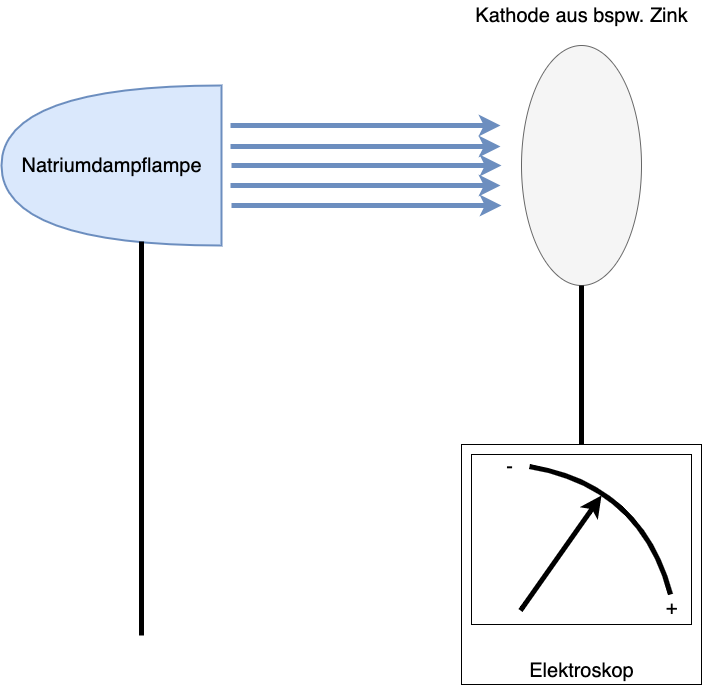

The diagram above was exported from draw.io. Its source (the exported page's mxGraphModel, read from the mxfile embedded in the PNG):
<mxGraphModel dx="1018" dy="679" grid="1" gridSize="10" guides="1" tooltips="1" connect="1" arrows="1" fold="1" page="1" pageScale="1" pageWidth="827" pageHeight="1169" math="0" shadow="0">
  <root>
    <mxCell id="0" />
    <mxCell id="1" parent="0" />
    <mxCell id="sjt0f1bOM0gkXxi3abXn-2" value="" style="ellipse;whiteSpace=wrap;html=1;fillColor=#f5f5f5;fontColor=#333333;strokeColor=#666666;" vertex="1" parent="1">
      <mxGeometry x="580" y="80" width="120" height="240" as="geometry" />
    </mxCell>
    <mxCell id="sjt0f1bOM0gkXxi3abXn-3" value="Kathode aus bspw. Zink" style="text;html=1;resizable=0;autosize=1;align=center;verticalAlign=middle;points=[];fillColor=none;strokeColor=none;rounded=0;fontSize=20;" vertex="1" parent="1">
      <mxGeometry x="525" y="35" width="230" height="30" as="geometry" />
    </mxCell>
    <mxCell id="sjt0f1bOM0gkXxi3abXn-4" value="" style="endArrow=none;html=1;rounded=0;fontSize=20;entryX=0.5;entryY=1;entryDx=0;entryDy=0;strokeWidth=5;" edge="1" parent="1" target="sjt0f1bOM0gkXxi3abXn-2">
      <mxGeometry width="50" height="50" relative="1" as="geometry">
        <mxPoint x="640" y="480" as="sourcePoint" />
        <mxPoint x="440" y="320" as="targetPoint" />
      </mxGeometry>
    </mxCell>
    <mxCell id="sjt0f1bOM0gkXxi3abXn-5" value="" style="whiteSpace=wrap;html=1;aspect=fixed;fontSize=20;" vertex="1" parent="1">
      <mxGeometry x="520" y="479" width="240" height="240" as="geometry" />
    </mxCell>
    <mxCell id="sjt0f1bOM0gkXxi3abXn-6" value="Elektroskop" style="text;html=1;resizable=0;autosize=1;align=center;verticalAlign=middle;points=[];fillColor=none;strokeColor=none;rounded=0;fontSize=20;" vertex="1" parent="1">
      <mxGeometry x="580" y="690" width="120" height="30" as="geometry" />
    </mxCell>
    <mxCell id="sjt0f1bOM0gkXxi3abXn-8" value="" style="rounded=0;whiteSpace=wrap;html=1;fontSize=20;" vertex="1" parent="1">
      <mxGeometry x="530" y="489" width="220" height="170" as="geometry" />
    </mxCell>
    <mxCell id="sjt0f1bOM0gkXxi3abXn-9" value="" style="endArrow=none;html=1;fontSize=20;strokeWidth=5;curved=1;" edge="1" parent="1">
      <mxGeometry width="50" height="50" relative="1" as="geometry">
        <mxPoint x="729" y="629" as="sourcePoint" />
        <mxPoint x="588" y="501" as="targetPoint" />
        <Array as="points">
          <mxPoint x="700" y="520" />
        </Array>
      </mxGeometry>
    </mxCell>
    <mxCell id="sjt0f1bOM0gkXxi3abXn-10" value="" style="endArrow=classic;html=1;fontSize=20;strokeWidth=5;curved=1;" edge="1" parent="1">
      <mxGeometry width="50" height="50" relative="1" as="geometry">
        <mxPoint x="579" y="645" as="sourcePoint" />
        <mxPoint x="660" y="530" as="targetPoint" />
      </mxGeometry>
    </mxCell>
    <mxCell id="sjt0f1bOM0gkXxi3abXn-11" value="+" style="text;html=1;resizable=0;autosize=1;align=center;verticalAlign=middle;points=[];fillColor=none;strokeColor=none;rounded=0;fontSize=20;" vertex="1" parent="1">
      <mxGeometry x="715" y="627" width="30" height="30" as="geometry" />
    </mxCell>
    <mxCell id="sjt0f1bOM0gkXxi3abXn-12" value="-" style="text;html=1;resizable=0;autosize=1;align=center;verticalAlign=middle;points=[];fillColor=none;strokeColor=none;rounded=0;fontSize=20;" vertex="1" parent="1">
      <mxGeometry x="558" y="486" width="20" height="30" as="geometry" />
    </mxCell>
    <mxCell id="sjt0f1bOM0gkXxi3abXn-13" value="" style="shape=or;whiteSpace=wrap;html=1;fontSize=20;rotation=-180;strokeWidth=2;fillColor=#dae8fc;strokeColor=#6c8ebf;" vertex="1" parent="1">
      <mxGeometry x="60" y="120" width="220" height="160" as="geometry" />
    </mxCell>
    <mxCell id="sjt0f1bOM0gkXxi3abXn-14" value="Natriumdampflampe" style="text;html=1;resizable=0;autosize=1;align=center;verticalAlign=middle;points=[];fillColor=none;strokeColor=none;rounded=0;fontSize=20;" vertex="1" parent="1">
      <mxGeometry x="70" y="185" width="200" height="30" as="geometry" />
    </mxCell>
    <mxCell id="sjt0f1bOM0gkXxi3abXn-15" value="" style="endArrow=classic;html=1;fontSize=20;strokeWidth=5;curved=1;fillColor=#dae8fc;strokeColor=#6c8ebf;" edge="1" parent="1">
      <mxGeometry width="50" height="50" relative="1" as="geometry">
        <mxPoint x="290" y="200" as="sourcePoint" />
        <mxPoint x="560" y="200" as="targetPoint" />
      </mxGeometry>
    </mxCell>
    <mxCell id="sjt0f1bOM0gkXxi3abXn-16" value="" style="endArrow=classic;html=1;fontSize=20;strokeWidth=5;curved=1;fillColor=#dae8fc;strokeColor=#6c8ebf;" edge="1" parent="1">
      <mxGeometry width="50" height="50" relative="1" as="geometry">
        <mxPoint x="289" y="220" as="sourcePoint" />
        <mxPoint x="559" y="220" as="targetPoint" />
      </mxGeometry>
    </mxCell>
    <mxCell id="sjt0f1bOM0gkXxi3abXn-17" value="" style="endArrow=classic;html=1;fontSize=20;strokeWidth=5;curved=1;fillColor=#dae8fc;strokeColor=#6c8ebf;" edge="1" parent="1">
      <mxGeometry width="50" height="50" relative="1" as="geometry">
        <mxPoint x="290" y="240" as="sourcePoint" />
        <mxPoint x="560" y="240" as="targetPoint" />
      </mxGeometry>
    </mxCell>
    <mxCell id="sjt0f1bOM0gkXxi3abXn-18" value="" style="endArrow=classic;html=1;fontSize=20;strokeWidth=5;curved=1;fillColor=#dae8fc;strokeColor=#6c8ebf;" edge="1" parent="1">
      <mxGeometry width="50" height="50" relative="1" as="geometry">
        <mxPoint x="289" y="181" as="sourcePoint" />
        <mxPoint x="559" y="181" as="targetPoint" />
      </mxGeometry>
    </mxCell>
    <mxCell id="sjt0f1bOM0gkXxi3abXn-19" value="" style="endArrow=classic;html=1;fontSize=20;strokeWidth=5;curved=1;fillColor=#dae8fc;strokeColor=#6c8ebf;" edge="1" parent="1">
      <mxGeometry width="50" height="50" relative="1" as="geometry">
        <mxPoint x="289" y="160" as="sourcePoint" />
        <mxPoint x="559" y="160" as="targetPoint" />
      </mxGeometry>
    </mxCell>
    <mxCell id="sjt0f1bOM0gkXxi3abXn-20" value="" style="endArrow=none;html=1;rounded=0;fontSize=20;entryX=0.5;entryY=1;entryDx=0;entryDy=0;strokeWidth=5;" edge="1" parent="1">
      <mxGeometry width="50" height="50" relative="1" as="geometry">
        <mxPoint x="200" y="670" as="sourcePoint" />
        <mxPoint x="200" y="276" as="targetPoint" />
      </mxGeometry>
    </mxCell>
  </root>
</mxGraphModel>